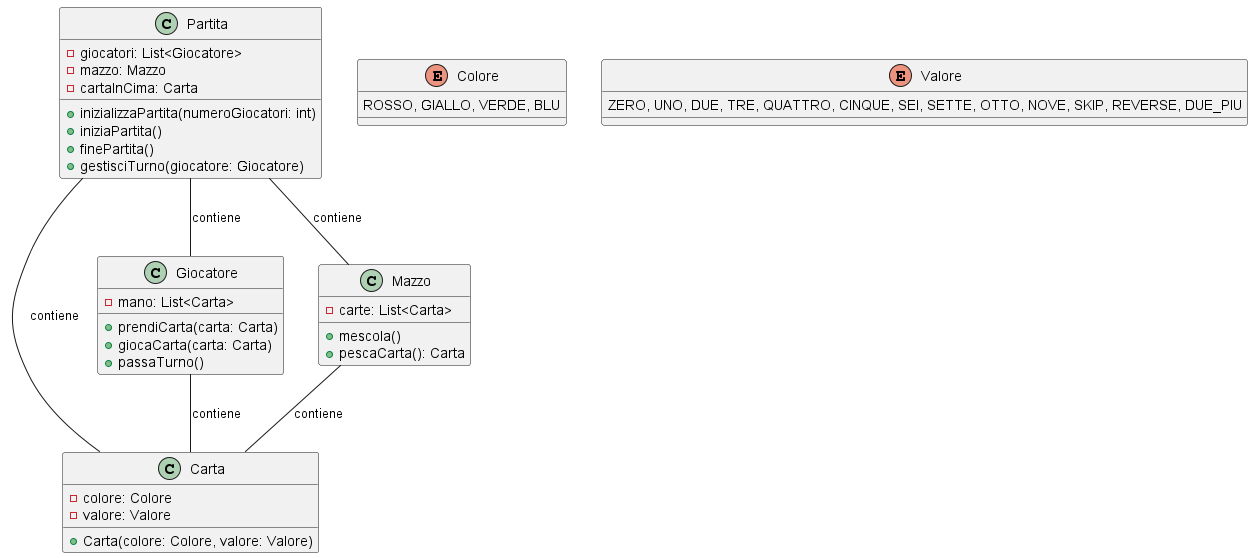

The diagram above was rendered by PlantUML. Its source (embedded in the PNG):
@startuml CLASS_DIAGRAM

class Carta {
    -colore: Colore
    -valore: Valore
    +Carta(colore: Colore, valore: Valore)
}

class Giocatore {
    -mano: List<Carta>
    +prendiCarta(carta: Carta)
    +giocaCarta(carta: Carta)
    +passaTurno()
}

class Mazzo {
    -carte: List<Carta>
    +mescola()
    +pescaCarta(): Carta
}

enum Colore {
    ROSSO, GIALLO, VERDE, BLU
}

enum Valore {
    ZERO, UNO, DUE, TRE, QUATTRO, CINQUE, SEI, SETTE, OTTO, NOVE, SKIP, REVERSE, DUE_PIU
}

class Partita {
    -giocatori: List<Giocatore>
    -mazzo: Mazzo
    -cartaInCima: Carta
    +inizializzaPartita(numeroGiocatori: int)
    +iniziaPartita()
    +finePartita()
    +gestisciTurno(giocatore: Giocatore)
}

Giocatore -- Carta : contiene
Mazzo -- Carta : contiene
Partita -- Giocatore : contiene
Partita -- Mazzo : contiene
Partita -- Carta : contiene

@enduml